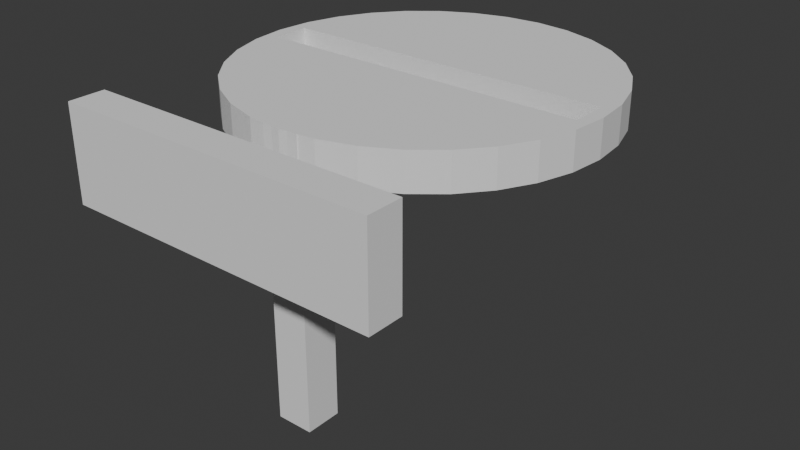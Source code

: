 # Source: module_cap_0526.blend  (saved by Blender 4.4.30; exported with 4.5.12 LTS)
import bpy
from mathutils import Matrix  # noqa: F401  (used for matrix-valued properties, if any)

bpy.ops.wm.read_factory_settings(use_empty=True)
scene = bpy.context.scene
scene.name = 'Scene'

# ---- collections
col_collection = bpy.data.collections.new('Collection'); scene.collection.children.link(col_collection)

# ---- world
world_world = bpy.data.worlds.new('World'); scene.world = world_world
world_world.use_nodes = True; world_world.node_tree.nodes.clear()
_N = world_world.node_tree.nodes; _L = world_world.node_tree.links
n0 = _N.new('ShaderNodeOutputWorld'); n0.name = 'World Output'; n0.location = (300, 300)
n1 = _N.new('ShaderNodeBackground'); n1.name = 'Background'; n1.location = (10, 300)
n1.inputs[0].default_value = (0.05088, 0.05088, 0.05088, 1.0)
_L.new(n1.outputs[0], n0.inputs[0])
n0.is_active_output = True
world_world.color = (0.05088, 0.05088, 0.05088)
world_world.sun_shadow_jitter_overblur = 0.0

# ---- meshes
me_cylinder_001 = bpy.data.meshes.new('Cylinder.001')
me_cylinder_001.from_pydata([(0.0, 1.0, -1.0), (-0.1017, -0.9954, -1.0), (-0.9256, -0.09804, 0.6688), (-0.1017, -0.9954, 14.6), (0.0, 1.0, 1.0), (-0.1017, -0.7954, -1.0), (-0.1017, -0.7954, 14.6), (0.9221, -0.09804, 0.6688), (0.1951, 0.9808, -1.0), (0.09827, -0.9954, -1.0), (-0.9256, 0.1073, 0.6688), (0.09827, -0.9954, 14.6), (0.1951, 0.9808, 1.0), (0.09827, -0.7954, -1.0), (0.09827, -0.7954, 14.6), (0.9221, 0.1073, 0.6688), (0.3827, 0.9239, -1.0), (0.3827, 0.9239, 1.0), (0.5556, 0.8315, -1.0), (0.5556, 0.8315, 1.0), (0.7071, 0.7071, -1.0), (0.7071, 0.7071, 1.0), (0.8315, 0.5556, -1.0), (0.8315, 0.5556, 1.0), (0.9239, 0.3827, -1.0), (0.9239, 0.3827, 1.0), (0.9808, 0.1951, -1.0), (0.9808, 0.1951, 1.0), (1.0, 0.0, -1.0), (1.0, 0.0, 1.0), (0.9808, -0.1951, -1.0), (0.9808, -0.1951, 1.0), (0.9239, -0.3827, -1.0), (0.9239, -0.3827, 1.0), (0.8315, -0.5556, -1.0), (0.8315, -0.5556, 1.0), (0.7071, -0.7071, -1.0), (0.7071, -0.7071, 1.0), (0.5556, -0.8315, -1.0), (0.5556, -0.8315, 1.0), (0.3827, -0.9239, -1.0), (0.3827, -0.9239, 1.0), (0.1951, -0.9808, -1.0), (0.1951, -0.9808, 1.0), (0.0, -1.0, -1.0), (0.0, -1.0, 1.0), (-0.1951, -0.9808, -1.0), (-0.1951, -0.9808, 1.0), (-0.3827, -0.9239, -1.0), (-0.3827, -0.9239, 1.0), (-0.5556, -0.8315, -1.0), (-0.5556, -0.8315, 1.0), (-0.7071, -0.7071, -1.0), (-0.7071, -0.7071, 1.0), (-0.8315, -0.5556, -1.0), (-0.8315, -0.5556, 1.0), (-0.9239, -0.3827, -1.0), (-0.9239, -0.3827, 1.0), (-0.9808, -0.1951, -1.0), (-0.9808, -0.1951, 1.0), (-1.0, 0.0, -1.0), (-1.0, 0.0, 1.0), (-0.9808, 0.1951, -1.0), (-0.9808, 0.1951, 1.0), (-0.9239, 0.3827, -1.0), (-0.9239, 0.3827, 1.0), (-0.8315, 0.5556, -1.0), (-0.8315, 0.5556, 1.0), (-0.7071, 0.7071, -1.0), (-0.7071, 0.7071, 1.0), (-0.5556, 0.8315, -1.0), (-0.5556, 0.8315, 1.0), (-0.3827, 0.9239, -1.0), (-0.3827, 0.9239, 1.0), (-0.1951, 0.9808, -1.0), (-0.1951, 0.9808, 1.0), (-0.9256, 0.1073, -1.0), (0.9221, -0.09804, -1.0), (0.9221, 0.1073, -1.0), (-0.9256, -0.09804, -1.0), (0.04674, -0.9954, 1.0), (0.09827, -0.9903, 1.0), (0.09827, -0.9903, -1.0), (0.04674, -0.9954, -1.0), (-0.1017, -0.99, 1.0), (-0.04674, -0.9954, 1.0), (-0.1017, -0.99, -1.0), (-0.04674, -0.9954, -1.0), (-0.1017, -0.7954, 1.0), (0.09827, -0.7954, 1.0), (-0.1017, -0.7954, -1.0), (0.09827, -0.7954, -1.0)], [], [(0, 4, 12, 8), (8, 12, 17, 16), (16, 17, 19, 18), (18, 19, 21, 20), (20, 21, 23, 22), (22, 23, 25, 24), (24, 25, 27, 26), (26, 27, 29, 28), (28, 29, 31, 30), (30, 31, 33, 32), (32, 33, 35, 34), (34, 35, 37, 36), (36, 37, 39, 38), (38, 39, 41, 40), (40, 41, 43, 42), (45, 44, 83, 80), (42, 43, 81, 82), (47, 46, 86, 84), (44, 45, 85, 87), (46, 47, 49, 48), (48, 49, 51, 50), (50, 51, 53, 52), (52, 53, 55, 54), (54, 55, 57, 56), (56, 57, 59, 58), (58, 59, 61, 60), (60, 61, 63, 62), (62, 63, 65, 64), (64, 65, 67, 66), (66, 67, 69, 68), (68, 69, 71, 70), (70, 71, 73, 72), (81, 43, 41, 39, 37, 35, 33, 31, 29, 27, 25, 23, 21, 19, 17, 12, 4, 75, 73, 71, 69, 67, 65, 63, 61, 59, 57, 55, 53, 51, 49, 47, 84, 88, 89), (45, 80, 85), (72, 73, 75, 74), (74, 75, 4, 0), (74, 0, 8, 16, 18, 20, 22, 24, 26, 78, 76, 62, 64, 66, 68, 70, 72), (83, 44, 87), (46, 48, 50, 52, 54, 56, 58, 60, 62, 76, 79, 77, 78, 26, 28, 30, 32, 34, 36, 38, 40, 42, 82, 91, 90, 86), (2, 10, 15, 7), (78, 15, 10, 76), (2, 7, 77, 79), (76, 10, 2, 79), (77, 7, 15, 78), (90, 5, 1, 3, 6, 88, 84, 86), (88, 6, 14, 89), (13, 5, 90, 91), (89, 14, 11, 9, 13, 91, 82, 81), (87, 1, 9, 83), (83, 9, 11, 3, 1, 87, 85, 80), (5, 13, 9, 1), (14, 6, 3, 11)])
_uv = me_cylinder_001.uv_layers.new(name='UVMap')
_uv.uv.foreach_set('vector', [1.0, 0.5, 1.0, 1.0, 0.9688, 1.0, 0.9688, 0.5, 0.9688, 0.5, 0.9688, 1.0, 0.9375, 1.0, 0.9375, 0.5, 0.9375, 0.5, 0.9375, 1.0, 0.9062, 1.0, 0.9062, 0.5, 0.9062, 0.5, 0.9062, 1.0, 0.875, 1.0, 0.875, 0.5, 0.875, 0.5, 0.875, 1.0, 0.8438, 1.0, 0.8438, 0.5, 0.8438, 0.5, 0.8438, 1.0, 0.8125, 1.0, 0.8125, 0.5, 0.8125, 0.5, 0.8125, 1.0, 0.7812, 1.0, 0.7812, 0.5, 0.7812, 0.5, 0.7812, 1.0, 0.75, 1.0, 0.75, 0.5, 0.75, 0.5, 0.75, 1.0, 0.7188, 1.0, 0.7188, 0.5, 0.7188, 0.5, 0.7188, 1.0, 0.6875, 1.0, 0.6875, 0.5, 0.6875, 0.5, 0.6875, 1.0, 0.6562, 1.0, 0.6562, 0.5, 0.6562, 0.5, 0.6562, 1.0, 0.625, 1.0, 0.625, 0.5, 0.625, 0.5, 0.625, 1.0, 0.5938, 1.0, 0.5938, 0.5, 0.5938, 0.5, 0.5938, 1.0, 0.5625, 1.0, 0.5625, 0.5, 0.5625, 0.5, 0.5625, 1.0, 0.5312, 1.0, 0.5312, 0.5, 0.5, 1.0, 0.5, 0.5, 0.5075, 0.5, 0.5075, 1.0, 0.5312, 0.5, 0.5312, 1.0, 0.5157, 1.0, 0.5157, 0.5, 0.4688, 1.0, 0.4688, 0.5, 0.4837, 0.5, 0.4837, 1.0, 0.5, 0.5, 0.5, 1.0, 0.4925, 1.0, 0.4925, 0.5, 0.4688, 0.5, 0.4688, 1.0, 0.4375, 1.0, 0.4375, 0.5, 0.4375, 0.5, 0.4375, 1.0, 0.4062, 1.0, 0.4062, 0.5, 0.4062, 0.5, 0.4062, 1.0, 0.375, 1.0, 0.375, 0.5, 0.375, 0.5, 0.375, 1.0, 0.3438, 1.0, 0.3438, 0.5, 0.3438, 0.5, 0.3438, 1.0, 0.3125, 1.0, 0.3125, 0.5, 0.3125, 0.5, 0.3125, 1.0, 0.2812, 1.0, 0.2812, 0.5, 0.2812, 0.5, 0.2812, 1.0, 0.25, 1.0, 0.25, 0.5, 0.25, 0.5, 0.25, 1.0, 0.2188, 1.0, 0.2188, 0.5, 0.2188, 0.5, 0.2188, 1.0, 0.1875, 1.0, 0.1875, 0.5, 0.1875, 0.5, 0.1875, 1.0, 0.1562, 1.0, 0.1562, 0.5, 0.1562, 0.5, 0.1562, 1.0, 0.125, 1.0, 0.125, 0.5, 0.125, 0.5, 0.125, 1.0, 0.09375, 1.0, 0.09375, 0.5, 0.09375, 0.5, 0.09375, 1.0, 0.0625, 1.0, 0.0625, 0.5, 0.2736, 0.01232, 0.2968, 0.01461, 0.3418, 0.02827, 0.3833, 0.05045, 0.4197, 0.08029, 0.4496, 0.1167, 0.4717, 0.1582, 0.4854, 0.2032, 0.49, 0.25, 0.4854, 0.2968, 0.4717, 0.3418, 0.4496, 0.3833, 0.4197, 0.4197, 0.3833, 0.4496, 0.3418, 0.4717, 0.2968, 0.4854, 0.25, 0.49, 0.2032, 0.4854, 0.1582, 0.4717, 0.1167, 0.4496, 0.08029, 0.4197, 0.05045, 0.3833, 0.02827, 0.3418, 0.01461, 0.2968, 0.01, 0.25, 0.01461, 0.2032, 0.02827, 0.1582, 0.05045, 0.1167, 0.08029, 0.08029, 0.1167, 0.05045, 0.1582, 0.02827, 0.2032, 0.01461, 0.2256, 0.0124, 0.2256, 0.0591, 0.2736, 0.0591, 0.25, 0.01, 0.2612, 0.0111, 0.2388, 0.0111, 0.0625, 0.5, 0.0625, 1.0, 0.03125, 1.0, 0.03125, 0.5, 0.03125, 0.5, 0.03125, 1.0, 0.0, 1.0, 0.0, 0.5, 0.7032, 0.4854, 0.75, 0.49, 0.7968, 0.4854, 0.8418, 0.4717, 0.8833, 0.4496, 0.9197, 0.4197, 0.9496, 0.3833, 0.9717, 0.3418, 0.9854, 0.2968, 0.9713, 0.2757, 0.5279, 0.2757, 0.5146, 0.2968, 0.5283, 0.3418, 0.5504, 0.3833, 0.5803, 0.4197, 0.6167, 0.4496, 0.6582, 0.4717, 0.7612, 0.0111, 0.75, 0.01, 0.7388, 0.0111, 0.7032, 0.01461, 0.6582, 0.02827, 0.6167, 0.05045, 0.5803, 0.08029, 0.5504, 0.1167, 0.5283, 0.1582, 0.5146, 0.2032, 0.51, 0.25, 0.5146, 0.2968, 0.5279, 0.2757, 0.5279, 0.2265, 0.9713, 0.2265, 0.9713, 0.2757, 0.9854, 0.2968, 0.99, 0.25, 0.9854, 0.2032, 0.9717, 0.1582, 0.9496, 0.1167, 0.9197, 0.08029, 0.8833, 0.05045, 0.8418, 0.02827, 0.7968, 0.01461, 0.7736, 0.01232, 0.7736, 0.0591, 0.7256, 0.0591, 0.7256, 0.0124, 0.375, 0.0, 0.375, 0.25, 0.375, 0.25, 0.375, 0.0, 0.625, 0.3282, 0.625, 0.25, 0.375, 0.25, 0.375, 0.3282, 0.375, 1.0, 0.625, 1.0, 0.625, 0.9218, 0.375, 0.9218, 0.125, 0.5, 0.125, 0.5, 0.125, 0.75, 0.125, 0.75, 0.625, 0.75, 0.625, 0.75, 0.625, 0.5, 0.625, 0.5, 0.375, 0.25, 0.375, 0.25, 0.375, 0.0, 0.625, 0.0, 0.625, 0.25, 0.4071, 0.25, 0.4071, 0.00677, 0.375, 0.00677, 0.4071, 0.25, 0.625, 0.25, 0.625, 0.5, 0.4071, 0.5, 0.375, 0.5, 0.375, 0.25, 0.375, 0.25, 0.375, 0.5, 0.4071, 0.5, 0.625, 0.5, 0.625, 0.75, 0.375, 0.75, 0.375, 0.5, 0.375, 0.5, 0.375, 0.7437, 0.4071, 0.7437, 0.375, 0.9313, 0.375, 1.0, 0.375, 0.75, 0.375, 0.8144, 0.375, 0.8144, 0.375, 0.75, 0.625, 0.75, 0.625, 1.0, 0.375, 1.0, 0.375, 0.9313, 0.4071, 0.9313, 0.4071, 0.8144, 0.125, 0.5, 0.375, 0.5, 0.375, 0.75, 0.125, 0.75, 0.625, 0.5, 0.875, 0.5, 0.875, 0.75, 0.625, 0.75])
me_cylinder_001.update()
me_cube_001 = bpy.data.meshes.new('Cube.001')
me_cube_001.from_pydata([(-1.0, -1.0, -1.0), (-1.0, -1.0, 1.0), (-1.0, 1.0, -1.0), (-1.0, 1.0, 1.0), (1.0, -1.0, -1.0), (1.0, -1.0, 1.0), (1.0, 1.0, -1.0), (1.0, 1.0, 1.0)], [], [(0, 1, 3, 2), (2, 3, 7, 6), (6, 7, 5, 4), (4, 5, 1, 0), (2, 6, 4, 0), (7, 3, 1, 5)])
_uv = me_cube_001.uv_layers.new(name='UVMap')
_uv.uv.foreach_set('vector', [0.375, 0.0, 0.625, 0.0, 0.625, 0.25, 0.375, 0.25, 0.375, 0.25, 0.625, 0.25, 0.625, 0.5, 0.375, 0.5, 0.375, 0.5, 0.625, 0.5, 0.625, 0.75, 0.375, 0.75, 0.375, 0.75, 0.625, 0.75, 0.625, 1.0, 0.375, 1.0, 0.125, 0.5, 0.375, 0.5, 0.375, 0.75, 0.125, 0.75, 0.625, 0.5, 0.875, 0.5, 0.875, 0.75, 0.625, 0.75])
me_cube_001.update()

# ---- objects
ob_cylinder_001 = bpy.data.objects.new('Cylinder.001', me_cylinder_001)
ob_cube_002 = bpy.data.objects.new('Cube.002', me_cube_001)

# ---- transforms, parenting, visibility, modifiers, constraints
ob_cylinder_001.location = (-1.0, 0.0, 0.0)
ob_cylinder_001.rotation_euler = (0.0, 3.142, 0.0)
ob_cylinder_001.scale = (1.0, 1.0, 0.1)
ob_cube_002.location = (-1.064, -1.278, -0.16)
ob_cube_002.rotation_euler = (0.0, 1.571, 0.0)
ob_cube_002.scale = (0.26, 0.1, 0.9)

# ---- collection membership
col_collection.objects.link(ob_cylinder_001)
col_collection.objects.link(ob_cube_002)

# ---- scene / render settings (as saved in the file)
scene.frame_start = 1; scene.frame_end = 250; scene.frame_set(1)
scene.render.engine = 'BLENDER_EEVEE_NEXT'
bpy.context.view_layer.update()

# ---- added for rendering (the .blend has no active camera and no usable light): camera, sun
cam_auto = bpy.data.cameras.new('AutoCamera')
cam_auto.lens = 50.0
cam_auto.sensor_width = 36.0
cam_auto.clip_end = 1000.0
ob_auto_camera = bpy.data.objects.new('AutoCamera', cam_auto)
scene.collection.objects.link(ob_auto_camera)
ob_auto_camera.location = (2.21702, -4.04954, 1.89361)
ob_auto_camera.rotation_euler = (1.09748, -7.21219e-08, 0.694738)
scene.camera = ob_auto_camera
light_auto_sun = bpy.data.lights.new('AutoSun', 'SUN')
light_auto_sun.energy = 3.0
light_auto_sun.angle = 0.0523599
ob_auto_sun = bpy.data.objects.new('AutoSun', light_auto_sun)
scene.collection.objects.link(ob_auto_sun)
ob_auto_sun.rotation_euler = (0.872665, 0.174533, 0.523599)
bpy.context.view_layer.update()

